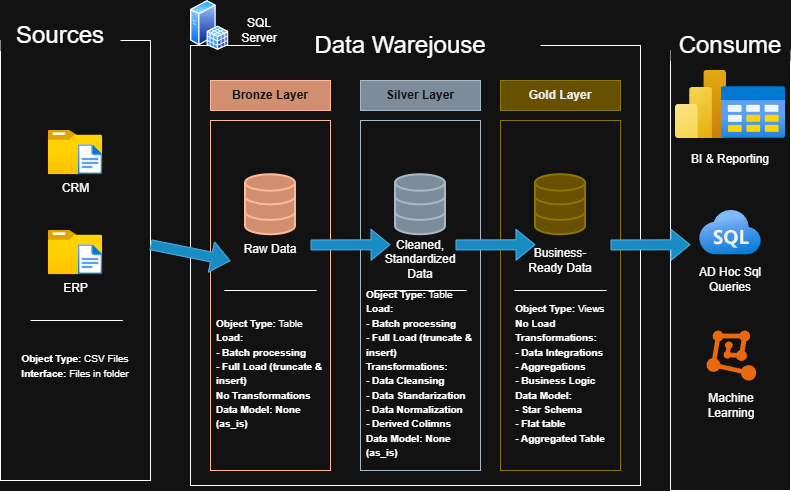

The diagram above was exported from draw.io. Its source (the exported page's mxGraphModel, read from the mxfile embedded in the PNG):
<mxGraphModel dx="1413" dy="777" grid="1" gridSize="10" guides="1" tooltips="1" connect="1" arrows="1" fold="1" page="1" pageScale="1" pageWidth="827" pageHeight="1169" math="0" shadow="0">
  <root>
    <mxCell id="0" />
    <mxCell id="1" parent="0" />
    <mxCell id="zTuSoyiXGtUeNFVenZup-3" parent="1" style="rounded=0;whiteSpace=wrap;html=1;" value="" vertex="1">
      <mxGeometry height="440" width="450" x="220" y="185" as="geometry" />
    </mxCell>
    <mxCell id="zTuSoyiXGtUeNFVenZup-4" parent="1" style="rounded=0;whiteSpace=wrap;html=1;strokeColor=none;" value="&lt;font style=&quot;font-size: 24px;&quot;&gt;Data Warejouse&lt;/font&gt;" vertex="1">
      <mxGeometry height="30" width="280" x="290" y="170" as="geometry" />
    </mxCell>
    <mxCell id="zTuSoyiXGtUeNFVenZup-7" parent="1" style="rounded=0;whiteSpace=wrap;html=1;fillColor=#a0522d;fontColor=#ffffff;strokeColor=#6D1F00;" value="&lt;b&gt;Bronze Layer&lt;/b&gt;" vertex="1">
      <mxGeometry height="30" width="120" x="240" y="220" as="geometry" />
    </mxCell>
    <mxCell id="zTuSoyiXGtUeNFVenZup-8" parent="1" style="rounded=0;whiteSpace=wrap;html=1;fillColor=none;fontColor=#ffffff;strokeColor=#6D1F00;" value="" vertex="1">
      <mxGeometry height="350" width="120" x="240" y="260" as="geometry" />
    </mxCell>
    <mxCell id="zTuSoyiXGtUeNFVenZup-9" parent="1" style="rounded=0;whiteSpace=wrap;html=1;fillColor=#647687;fontColor=#ffffff;strokeColor=#314354;" value="&lt;b&gt;Silver Layer&lt;/b&gt;" vertex="1">
      <mxGeometry height="30" width="120" x="390" y="220" as="geometry" />
    </mxCell>
    <mxCell id="zTuSoyiXGtUeNFVenZup-10" parent="1" style="rounded=0;whiteSpace=wrap;html=1;fillColor=none;fontColor=#ffffff;strokeColor=#314354;" value="" vertex="1">
      <mxGeometry height="350" width="120" x="390" y="260" as="geometry" />
    </mxCell>
    <mxCell id="zTuSoyiXGtUeNFVenZup-11" parent="1" style="rounded=0;whiteSpace=wrap;html=1;fillColor=#e3c800;fontColor=#000000;strokeColor=#B09500;" value="&lt;b&gt;Gold Layer&lt;/b&gt;" vertex="1">
      <mxGeometry height="30" width="120" x="530" y="220" as="geometry" />
    </mxCell>
    <mxCell id="zTuSoyiXGtUeNFVenZup-12" parent="1" style="rounded=0;whiteSpace=wrap;html=1;fillColor=none;fontColor=#000000;strokeColor=#B09500;" value="" vertex="1">
      <mxGeometry height="350" width="120" x="530" y="260" as="geometry" />
    </mxCell>
    <mxCell id="zTuSoyiXGtUeNFVenZup-13" parent="1" style="rounded=0;whiteSpace=wrap;html=1;strokeColor=default;" value="" vertex="1">
      <mxGeometry height="440" width="150" x="30" y="180" as="geometry" />
    </mxCell>
    <mxCell id="zTuSoyiXGtUeNFVenZup-2" parent="1" style="rounded=0;whiteSpace=wrap;html=1;strokeColor=none;" value="&lt;font style=&quot;font-size: 24px;&quot;&gt;Sources&lt;/font&gt;" vertex="1">
      <mxGeometry height="30" width="120" x="30" y="160" as="geometry" />
    </mxCell>
    <mxCell id="zTuSoyiXGtUeNFVenZup-14" parent="1" style="rounded=0;whiteSpace=wrap;html=1;strokeColor=default;" value="" vertex="1">
      <mxGeometry height="440" width="120" x="700" y="190" as="geometry" />
    </mxCell>
    <mxCell id="zTuSoyiXGtUeNFVenZup-6" parent="1" style="rounded=0;whiteSpace=wrap;html=1;strokeColor=none;" value="&lt;font style=&quot;font-size: 24px;&quot;&gt;Consume&lt;/font&gt;" vertex="1">
      <mxGeometry height="30" width="120" x="700" y="170" as="geometry" />
    </mxCell>
    <mxCell id="zTuSoyiXGtUeNFVenZup-15" parent="1" style="image;aspect=fixed;html=1;points=[];align=center;fontSize=12;image=img/lib/azure2/general/Folder_Blank.svg;" value="CRM" vertex="1">
      <mxGeometry height="44.23" width="54.5" x="77.75" y="270" as="geometry" />
    </mxCell>
    <mxCell id="zTuSoyiXGtUeNFVenZup-16" parent="1" style="image;aspect=fixed;html=1;points=[];align=center;fontSize=12;image=img/lib/azure2/general/File.svg;" value="" vertex="1">
      <mxGeometry height="30" width="24.35" x="107.9" y="284.23" as="geometry" />
    </mxCell>
    <mxCell id="zTuSoyiXGtUeNFVenZup-17" parent="1" style="image;aspect=fixed;html=1;points=[];align=center;fontSize=12;image=img/lib/azure2/general/Folder_Blank.svg;" value="ERP" vertex="1">
      <mxGeometry height="44.23" width="54.5" x="77.75" y="370" as="geometry" />
    </mxCell>
    <mxCell id="zTuSoyiXGtUeNFVenZup-18" parent="1" style="image;aspect=fixed;html=1;points=[];align=center;fontSize=12;image=img/lib/azure2/general/File.svg;" value="" vertex="1">
      <mxGeometry height="30" width="24.35" x="107.9" y="384.23" as="geometry" />
    </mxCell>
    <mxCell id="zTuSoyiXGtUeNFVenZup-20" edge="1" parent="1" style="endArrow=none;html=1;rounded=0;" value="">
      <mxGeometry height="50" relative="1" width="50" as="geometry">
        <mxPoint x="60" y="460" as="sourcePoint" />
        <mxPoint x="152.32999999999998" y="460" as="targetPoint" />
      </mxGeometry>
    </mxCell>
    <mxCell id="zTuSoyiXGtUeNFVenZup-22" parent="1" style="text;html=1;whiteSpace=wrap;strokeColor=none;fillColor=none;align=center;verticalAlign=middle;rounded=0;" value="&lt;font style=&quot;font-size: 10px;&quot;&gt;&lt;b&gt;Object Type: &lt;/b&gt;CSV Files&lt;/font&gt;&lt;div&gt;&lt;font style=&quot;font-size: 10px;&quot;&gt;&lt;b&gt;Interface:&lt;/b&gt; Files in folder&lt;/font&gt;&lt;/div&gt;" vertex="1">
      <mxGeometry height="30" width="110" x="50" y="490" as="geometry" />
    </mxCell>
    <mxCell id="zTuSoyiXGtUeNFVenZup-23" parent="1" style="html=1;verticalLabelPosition=bottom;align=center;labelBackgroundColor=#ffffff;verticalAlign=top;strokeWidth=2;strokeColor=#6D1F00;shadow=0;dashed=0;shape=mxgraph.ios7.icons.data;fillColor=#a0522d;fontColor=#ffffff;" value="" vertex="1">
      <mxGeometry height="60" width="50" x="275" y="314.23" as="geometry" />
    </mxCell>
    <mxCell id="zTuSoyiXGtUeNFVenZup-24" parent="1" style="html=1;verticalLabelPosition=bottom;align=center;labelBackgroundColor=#ffffff;verticalAlign=top;strokeWidth=2;strokeColor=#B09500;shadow=0;dashed=0;shape=mxgraph.ios7.icons.data;fillColor=#e3c800;fontColor=#000000;" value="" vertex="1">
      <mxGeometry height="60" width="50" x="565" y="314.23" as="geometry" />
    </mxCell>
    <mxCell id="zTuSoyiXGtUeNFVenZup-25" parent="1" style="html=1;verticalLabelPosition=bottom;align=center;labelBackgroundColor=#ffffff;verticalAlign=top;strokeWidth=2;strokeColor=#314354;shadow=0;dashed=0;shape=mxgraph.ios7.icons.data;fillColor=#647687;fontColor=#ffffff;" value="" vertex="1">
      <mxGeometry height="60" width="50" x="425" y="314.23" as="geometry" />
    </mxCell>
    <mxCell id="zTuSoyiXGtUeNFVenZup-26" edge="1" parent="1" style="shape=flexArrow;endArrow=classic;html=1;rounded=0;entryX=0.167;entryY=0.401;entryDx=0;entryDy=0;entryPerimeter=0;fillColor=#1ba1e2;strokeColor=#006EAF;" target="zTuSoyiXGtUeNFVenZup-8" value="">
      <mxGeometry height="50" relative="1" width="50" as="geometry">
        <mxPoint x="180" y="384.23" as="sourcePoint" />
        <mxPoint x="230" y="384.23" as="targetPoint" />
      </mxGeometry>
    </mxCell>
    <mxCell id="zTuSoyiXGtUeNFVenZup-27" edge="1" parent="1" style="shape=flexArrow;endArrow=classic;html=1;rounded=0;entryX=0.167;entryY=0.401;entryDx=0;entryDy=0;entryPerimeter=0;fillColor=#1ba1e2;strokeColor=#006EAF;" value="">
      <mxGeometry height="50" relative="1" width="50" as="geometry">
        <mxPoint x="340" y="384.46000000000004" as="sourcePoint" />
        <mxPoint x="420" y="384.23" as="targetPoint" />
      </mxGeometry>
    </mxCell>
    <mxCell id="zTuSoyiXGtUeNFVenZup-28" edge="1" parent="1" style="shape=flexArrow;endArrow=classic;html=1;rounded=0;entryX=0.167;entryY=0.401;entryDx=0;entryDy=0;entryPerimeter=0;fillColor=#1ba1e2;strokeColor=#006EAF;" value="">
      <mxGeometry height="50" relative="1" width="50" as="geometry">
        <mxPoint x="485" y="384.46000000000004" as="sourcePoint" />
        <mxPoint x="565" y="384.23" as="targetPoint" />
      </mxGeometry>
    </mxCell>
    <mxCell id="zTuSoyiXGtUeNFVenZup-29" edge="1" parent="1" style="shape=flexArrow;endArrow=classic;html=1;rounded=0;entryX=0.167;entryY=0.401;entryDx=0;entryDy=0;entryPerimeter=0;fillColor=#1ba1e2;strokeColor=#006EAF;" value="">
      <mxGeometry height="50" relative="1" width="50" as="geometry">
        <mxPoint x="640" y="384.46000000000004" as="sourcePoint" />
        <mxPoint x="720" y="384.23" as="targetPoint" />
      </mxGeometry>
    </mxCell>
    <mxCell id="zTuSoyiXGtUeNFVenZup-30" parent="1" style="text;html=1;whiteSpace=wrap;strokeColor=none;fillColor=none;align=center;verticalAlign=middle;rounded=0;" value="Raw Data" vertex="1">
      <mxGeometry height="30" width="60" x="270" y="374" as="geometry" />
    </mxCell>
    <mxCell id="zTuSoyiXGtUeNFVenZup-31" parent="1" style="text;html=1;whiteSpace=wrap;strokeColor=none;fillColor=none;align=center;verticalAlign=middle;rounded=0;" value="Cleaned, Standardized Data" vertex="1">
      <mxGeometry height="30" width="60" x="420" y="384.23" as="geometry" />
    </mxCell>
    <mxCell id="zTuSoyiXGtUeNFVenZup-32" parent="1" style="text;html=1;whiteSpace=wrap;strokeColor=none;fillColor=none;align=center;verticalAlign=middle;rounded=0;" value="Business-Ready Data" vertex="1">
      <mxGeometry height="30" width="80" x="550" y="385" as="geometry" />
    </mxCell>
    <mxCell id="zTuSoyiXGtUeNFVenZup-33" edge="1" parent="1" style="endArrow=none;html=1;rounded=0;" value="">
      <mxGeometry height="50" relative="1" width="50" as="geometry">
        <mxPoint x="253.83" y="430" as="sourcePoint" />
        <mxPoint x="346.15999999999997" y="430" as="targetPoint" />
      </mxGeometry>
    </mxCell>
    <mxCell id="zTuSoyiXGtUeNFVenZup-34" edge="1" parent="1" style="endArrow=none;html=1;rounded=0;" value="">
      <mxGeometry height="50" relative="1" width="50" as="geometry">
        <mxPoint x="403.84" y="430" as="sourcePoint" />
        <mxPoint x="496.16999999999996" y="430" as="targetPoint" />
      </mxGeometry>
    </mxCell>
    <mxCell id="zTuSoyiXGtUeNFVenZup-35" edge="1" parent="1" style="endArrow=none;html=1;rounded=0;" value="">
      <mxGeometry height="50" relative="1" width="50" as="geometry">
        <mxPoint x="543.84" y="430" as="sourcePoint" />
        <mxPoint x="636.17" y="430" as="targetPoint" />
      </mxGeometry>
    </mxCell>
    <mxCell id="zTuSoyiXGtUeNFVenZup-36" parent="1" style="text;html=1;whiteSpace=wrap;strokeColor=none;fillColor=none;align=center;verticalAlign=middle;rounded=0;" value="&lt;div style=&quot;text-align: left;&quot;&gt;&lt;b style=&quot;font-size: 10px; background-color: transparent; color: light-dark(rgb(0, 0, 0), rgb(255, 255, 255));&quot;&gt;Object Type: &lt;/b&gt;&lt;span style=&quot;font-size: 10px; background-color: transparent; color: light-dark(rgb(0, 0, 0), rgb(255, 255, 255));&quot;&gt;Table&lt;/span&gt;&lt;/div&gt;&lt;div style=&quot;text-align: left;&quot;&gt;&lt;font style=&quot;font-size: 10px;&quot;&gt;&lt;b&gt;Load:&amp;nbsp;&lt;/b&gt;&lt;/font&gt;&lt;/div&gt;&lt;div style=&quot;text-align: left;&quot;&gt;&lt;font style=&quot;font-size: 10px;&quot;&gt;&lt;b&gt;- Batch processing&lt;/b&gt;&lt;/font&gt;&lt;/div&gt;&lt;div style=&quot;text-align: left;&quot;&gt;&lt;font style=&quot;font-size: 10px;&quot;&gt;&lt;b&gt;- Full Load (truncate &amp;amp; insert)&lt;/b&gt;&lt;/font&gt;&lt;/div&gt;&lt;div style=&quot;text-align: left;&quot;&gt;&lt;font style=&quot;font-size: 10px;&quot;&gt;&lt;b&gt;No Transformations&lt;/b&gt;&lt;/font&gt;&lt;/div&gt;&lt;div style=&quot;text-align: left;&quot;&gt;&lt;font style=&quot;font-size: 10px;&quot;&gt;&lt;b&gt;Data Model: None (as_is)&lt;/b&gt;&lt;/font&gt;&lt;/div&gt;&lt;div&gt;&lt;font style=&quot;font-size: 10px;&quot;&gt;&lt;b&gt;&lt;br&gt;&lt;/b&gt;&lt;/font&gt;&lt;/div&gt;" vertex="1">
      <mxGeometry height="160" width="110" x="245" y="440" as="geometry" />
    </mxCell>
    <mxCell id="LG9XTzxW50zxDHcxSyYF-1" parent="1" style="text;html=1;whiteSpace=wrap;strokeColor=none;fillColor=none;align=center;verticalAlign=middle;rounded=0;" value="&lt;div style=&quot;text-align: left;&quot;&gt;&lt;b style=&quot;font-size: 10px; background-color: transparent; color: light-dark(rgb(0, 0, 0), rgb(255, 255, 255));&quot;&gt;Object Type: &lt;/b&gt;&lt;span style=&quot;font-size: 10px; background-color: transparent; color: light-dark(rgb(0, 0, 0), rgb(255, 255, 255));&quot;&gt;Table&lt;/span&gt;&lt;/div&gt;&lt;div style=&quot;text-align: left;&quot;&gt;&lt;font style=&quot;font-size: 10px;&quot;&gt;&lt;b&gt;Load:&amp;nbsp;&lt;/b&gt;&lt;/font&gt;&lt;/div&gt;&lt;div style=&quot;text-align: left;&quot;&gt;&lt;font style=&quot;font-size: 10px;&quot;&gt;&lt;b&gt;- Batch processing&lt;/b&gt;&lt;/font&gt;&lt;/div&gt;&lt;div style=&quot;text-align: left;&quot;&gt;&lt;font style=&quot;font-size: 10px;&quot;&gt;&lt;b&gt;- Full Load (truncate &amp;amp; insert)&lt;/b&gt;&lt;/font&gt;&lt;/div&gt;&lt;div style=&quot;text-align: left;&quot;&gt;&lt;font style=&quot;font-size: 10px;&quot;&gt;&lt;b&gt;Transformations:&lt;/b&gt;&lt;/font&gt;&lt;/div&gt;&lt;div style=&quot;text-align: left;&quot;&gt;&lt;font style=&quot;font-size: 10px;&quot;&gt;&lt;b&gt;- Data Cleansing&lt;/b&gt;&lt;/font&gt;&lt;/div&gt;&lt;div style=&quot;text-align: left;&quot;&gt;&lt;font style=&quot;font-size: 10px;&quot;&gt;&lt;b&gt;- Data Standarization&lt;/b&gt;&lt;/font&gt;&lt;/div&gt;&lt;div style=&quot;text-align: left;&quot;&gt;&lt;font style=&quot;font-size: 10px;&quot;&gt;&lt;b&gt;- Data Normalization&lt;/b&gt;&lt;/font&gt;&lt;/div&gt;&lt;div style=&quot;text-align: left;&quot;&gt;&lt;font style=&quot;font-size: 10px;&quot;&gt;&lt;b&gt;- Derived Colimns&lt;/b&gt;&lt;/font&gt;&lt;/div&gt;&lt;div style=&quot;text-align: left;&quot;&gt;&lt;font style=&quot;font-size: 10px;&quot;&gt;&lt;b&gt;Data Model: None (as_is)&lt;/b&gt;&lt;/font&gt;&lt;/div&gt;&lt;div&gt;&lt;font style=&quot;font-size: 10px;&quot;&gt;&lt;b&gt;&lt;br&gt;&lt;/b&gt;&lt;/font&gt;&lt;/div&gt;" vertex="1">
      <mxGeometry height="160" width="110" x="395" y="440" as="geometry" />
    </mxCell>
    <mxCell id="LG9XTzxW50zxDHcxSyYF-2" parent="1" style="text;html=1;whiteSpace=wrap;strokeColor=none;fillColor=none;align=center;verticalAlign=middle;rounded=0;" value="&lt;div style=&quot;text-align: left;&quot;&gt;&lt;b style=&quot;font-size: 10px; background-color: transparent; color: light-dark(rgb(0, 0, 0), rgb(255, 255, 255));&quot;&gt;Object Type: &lt;/b&gt;&lt;span style=&quot;font-size: 10px; background-color: transparent; color: light-dark(rgb(0, 0, 0), rgb(255, 255, 255));&quot;&gt;Views&lt;/span&gt;&lt;/div&gt;&lt;div style=&quot;text-align: left;&quot;&gt;&lt;font style=&quot;font-size: 10px;&quot;&gt;&lt;b&gt;No Load&lt;/b&gt;&lt;/font&gt;&lt;/div&gt;&lt;div style=&quot;text-align: left;&quot;&gt;&lt;font style=&quot;font-size: 10px;&quot;&gt;&lt;b&gt;Transformations:&lt;/b&gt;&lt;/font&gt;&lt;/div&gt;&lt;div style=&quot;text-align: left;&quot;&gt;&lt;font style=&quot;font-size: 10px;&quot;&gt;&lt;b&gt;- Data Integrations&lt;/b&gt;&lt;/font&gt;&lt;/div&gt;&lt;div style=&quot;text-align: left;&quot;&gt;&lt;font style=&quot;font-size: 10px;&quot;&gt;&lt;b&gt;- Aggregations&lt;/b&gt;&lt;/font&gt;&lt;/div&gt;&lt;div style=&quot;text-align: left;&quot;&gt;&lt;font style=&quot;font-size: 10px;&quot;&gt;&lt;b&gt;- Business Logic&lt;/b&gt;&lt;/font&gt;&lt;/div&gt;&lt;div style=&quot;text-align: left;&quot;&gt;&lt;font style=&quot;font-size: 10px;&quot;&gt;&lt;b&gt;Data Model:&amp;nbsp;&lt;/b&gt;&lt;/font&gt;&lt;/div&gt;&lt;div style=&quot;text-align: left;&quot;&gt;&lt;font style=&quot;font-size: 10px;&quot;&gt;&lt;b&gt;- Star Schema&lt;/b&gt;&lt;/font&gt;&lt;/div&gt;&lt;div style=&quot;text-align: left;&quot;&gt;&lt;font style=&quot;font-size: 10px;&quot;&gt;&lt;b&gt;- Flat table&lt;/b&gt;&lt;/font&gt;&lt;/div&gt;&lt;div style=&quot;text-align: left;&quot;&gt;&lt;font style=&quot;font-size: 10px;&quot;&gt;&lt;b&gt;- Aggregated Table&lt;/b&gt;&lt;/font&gt;&lt;/div&gt;&lt;div&gt;&lt;font style=&quot;font-size: 10px;&quot;&gt;&lt;b&gt;&lt;br&gt;&lt;/b&gt;&lt;/font&gt;&lt;/div&gt;" vertex="1">
      <mxGeometry height="160" width="110" x="535" y="440" as="geometry" />
    </mxCell>
    <mxCell id="LG9XTzxW50zxDHcxSyYF-3" parent="1" style="image;aspect=fixed;html=1;points=[];align=center;fontSize=12;image=img/lib/azure2/analytics/Power_BI_Embedded.svg;" value="" vertex="1">
      <mxGeometry height="68" width="51" x="705" y="210" as="geometry" />
    </mxCell>
    <mxCell id="LG9XTzxW50zxDHcxSyYF-4" parent="1" style="image;aspect=fixed;html=1;points=[];align=center;fontSize=12;image=img/lib/azure2/general/Table.svg;" value="" vertex="1">
      <mxGeometry height="52" width="64" x="751" y="226" as="geometry" />
    </mxCell>
    <mxCell id="LG9XTzxW50zxDHcxSyYF-5" parent="1" style="text;html=1;whiteSpace=wrap;strokeColor=none;fillColor=none;align=center;verticalAlign=middle;rounded=0;" value="BI &amp;amp; Reporting" vertex="1">
      <mxGeometry height="30" width="90" x="715" y="284.23" as="geometry" />
    </mxCell>
    <mxCell id="LG9XTzxW50zxDHcxSyYF-6" parent="1" style="image;aspect=fixed;html=1;points=[];align=center;fontSize=12;image=img/lib/azure2/databases/Azure_SQL.svg;" value="" vertex="1">
      <mxGeometry height="44.56" width="62" x="729" y="350" as="geometry" />
    </mxCell>
    <mxCell id="LG9XTzxW50zxDHcxSyYF-7" parent="1" style="text;html=1;whiteSpace=wrap;strokeColor=none;fillColor=none;align=center;verticalAlign=middle;rounded=0;" value="AD Hoc Sql Queries" vertex="1">
      <mxGeometry height="30" width="90" x="715" y="404" as="geometry" />
    </mxCell>
    <mxCell id="LG9XTzxW50zxDHcxSyYF-8" parent="1" style="points=[];aspect=fixed;html=1;align=center;shadow=0;dashed=0;fillColor=#FF6A00;strokeColor=none;shape=mxgraph.alibaba_cloud.machine_learning;" value="" vertex="1">
      <mxGeometry height="50.099999999999994" width="49.8" x="736" y="470" as="geometry" />
    </mxCell>
    <mxCell id="LG9XTzxW50zxDHcxSyYF-9" parent="1" style="text;html=1;whiteSpace=wrap;strokeColor=none;fillColor=none;align=center;verticalAlign=middle;rounded=0;" value="Machine Learning" vertex="1">
      <mxGeometry height="30" width="90" x="715.9" y="530" as="geometry" />
    </mxCell>
    <mxCell id="LG9XTzxW50zxDHcxSyYF-10" parent="1" style="image;aspect=fixed;perimeter=ellipsePerimeter;html=1;align=center;shadow=0;dashed=0;spacingTop=3;image=img/lib/active_directory/sql_server.svg;" value="" vertex="1">
      <mxGeometry height="50" width="38.5" x="220" y="140" as="geometry" />
    </mxCell>
    <mxCell id="LG9XTzxW50zxDHcxSyYF-11" parent="1" style="text;html=1;whiteSpace=wrap;strokeColor=none;fillColor=none;align=center;verticalAlign=middle;rounded=0;" value="SQL Server" vertex="1">
      <mxGeometry height="30" width="60" x="258.5" y="155" as="geometry" />
    </mxCell>
  </root>
</mxGraphModel>